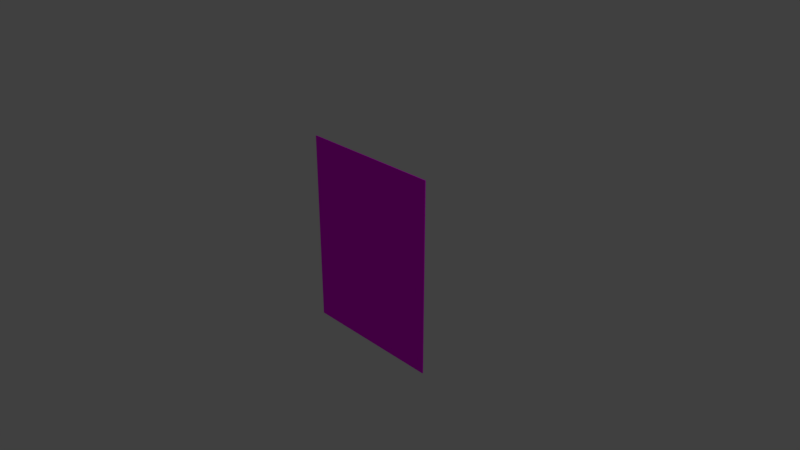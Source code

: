 # Source: tableau5.blend  (saved by Blender 2.79.0; exported with 4.5.12 LTS)
import bpy
from mathutils import Matrix  # noqa: F401  (used for matrix-valued properties, if any)

bpy.ops.wm.read_factory_settings(use_empty=True)
scene = bpy.context.scene
scene.name = 'Scene'

# ---- collections
col_collection_1 = bpy.data.collections.new('Collection 1'); scene.collection.children.link(col_collection_1)

# ---- images (referenced by path relative to the original .blend; pixels are not part of the script)
import os
ASSET_DIR = os.environ.get("B2B_ASSET_DIR", "")  # directory of the original .blend (textures are referenced by path, not embedded)
HERE = os.path.dirname(os.path.abspath(__file__))  # packed textures are extracted next to this script under _unpacked/

def load_image(name, relpath, width, height, colorspace="sRGB"):
    """Load a texture the original file referenced (path relative to the .blend, or extracted next to this script)."""
    p = next((c for c in (os.path.join(HERE, relpath), os.path.join(ASSET_DIR, relpath)) if relpath and os.path.exists(c)), "")
    if p:
        img = bpy.data.images.load(p, check_existing=True)
        img.name = name
    else:  # same state as the original file: an image datablock whose file is absent (Cycles renders it pink)
        img = bpy.data.images.new(name, width, height)
        img.source = "FILE"
        img.filepath = "//" + (relpath or name)
    img.colorspace_settings.name = colorspace
    return img
img_ob_cf3e9f_phyllida_spore_jpg = load_image('ob_cf3e9f_phyllida-spore.jpg', 'ob_cf3e9f_phyllida-spore.jpg', 1024, 1024, 'sRGB')

# ---- materials (node trees are filled in below, after node groups)
mat_tableau2 = bpy.data.materials.new('tableau2')
mat_tableau2.alpha_threshold = 0.0
mat_tableau2.roughness = 0.5
mat_tableau2.line_color = (0.0, 0.0, 0.0, 1.0)

# ---- material node trees
mat_tableau2.use_nodes = True; mat_tableau2.node_tree.nodes.clear()
_N = mat_tableau2.node_tree.nodes; _L = mat_tableau2.node_tree.links
n0 = _N.new('ShaderNodeOutputMaterial'); n0.name = 'Material Output'; n0.location = (300, 300)
n1 = _N.new('ShaderNodeBsdfDiffuse'); n1.name = 'Diffuse BSDF'; n1.location = (10, 300)
n2 = _N.new('ShaderNodeTexImage'); n2.name = 'Image Texture'; n2.location = (-280, 520)
n2.width = 140
n2.image = img_ob_cf3e9f_phyllida_spore_jpg
_L.new(n1.outputs[0], n0.inputs[0])
_L.new(n2.outputs[0], n1.inputs[0])
n0.is_active_output = True

# ---- world
world_world = bpy.data.worlds.new('World'); scene.world = world_world
world_world.color = (0.05088, 0.05088, 0.05088)
world_world.use_sun_shadow = False
world_world.sun_shadow_jitter_overblur = 0.0
world_world.cycles.sampling_method = 'MANUAL'

# ---- cameras
cam_camera = bpy.data.cameras.new('Camera')
cam_camera.clip_end = 100.0
cam_camera.lens = 35.0
cam_camera.sensor_width = 32.0
cam_camera.sensor_height = 18.0
cam_camera.ortho_scale = 7.314
cam_camera.dof.focus_distance = 0.0

# ---- lights
light_lamp = bpy.data.lights.new('Lamp', 'POINT')
light_lamp.transmission_factor = 0.0
light_lamp.cutoff_distance = 30.0
light_lamp.energy = 100.0
light_lamp.shadow_buffer_clip_start = 1.001
light_lamp.shadow_soft_size = 0.1
light_lamp.shadow_maximum_resolution = 0.006
light_lamp.use_absolute_resolution = True

# ---- meshes
me_cube = bpy.data.meshes.new('Cube')
me_cube.from_pydata([(1.0, 1.0, -1.343), (1.0, -1.0, -1.343), (-1.0, -1.0, -1.343), (-1.0, 1.0, -1.343), (1.0, 1.0, 1.343), (1.0, -1.0, 1.343), (-1.0, -1.0, 1.343), (-1.0, 1.0, 1.343)], [], [(0, 1, 2, 3), (4, 7, 6, 5), (0, 4, 5, 1), (1, 5, 6, 2), (2, 6, 7, 3), (4, 0, 3, 7)])
_uv = me_cube.uv_layers.new(name='UVMap')
_uv.uv.foreach_set('vector', [0.9906, 0.002447, 0.9906, 0.9976, 0.009384, 0.9976, 0.009384, 0.002447, 0.9906, 0.002447, 0.9906, 0.9976, 0.009384, 0.9976, 0.009384, 0.002447, 0.9906, 0.002447, 0.9906, 0.9976, 0.009384, 0.9976, 0.009384, 0.002447, 0.9906, 0.002447, 0.9906, 0.9976, 0.009384, 0.9976, 0.009384, 0.002447, 0.9906, 0.002447, 0.9906, 0.9976, 0.009384, 0.9976, 0.009384, 0.002447, 0.9906, 0.002447, 0.9906, 0.9976, 0.009384, 0.9976, 0.009384, 0.002447])
me_cube.materials.append(mat_tableau2)
me_cube.use_remesh_preserve_volume = False
me_cube.use_remesh_preserve_attributes = False
me_cube.use_mirror_vertex_groups = False
me_cube.update()

# ---- objects
ob_cube = bpy.data.objects.new('Cube', me_cube)
ob_lamp = bpy.data.objects.new('Lamp', light_lamp)
ob_camera = bpy.data.objects.new('Camera', cam_camera)

# ---- transforms, parenting, visibility, modifiers, constraints
ob_cube.location = (0.0, 0.0, 0.0)
ob_cube.scale = (1.0, 0.007508, 1.0)
ob_cube.lock_rotations_4d = False
ob_cube.empty_display_type = 'ARROWS'
ob_cube.lineart.crease_threshold = 0.0
ob_lamp.location = (4.076, 1.005, 5.904)
ob_lamp.rotation_euler = (0.6503, 0.05522, 1.866)
ob_lamp.lock_rotations_4d = False
ob_lamp.empty_display_type = 'ARROWS'
ob_lamp.color = (0.0, 0.0, 0.0, 0.0)
ob_lamp.lineart.crease_threshold = 0.0
ob_camera.location = (7.481, -6.508, 5.344)
ob_camera.rotation_euler = (1.109, 0.0, 0.8149)
ob_camera.lock_rotations_4d = False
ob_camera.empty_display_type = 'ARROWS'
ob_camera.color = (0.0, 0.0, 0.0, 0.0)
ob_camera.display_type = 'WIRE'
ob_camera.lineart.crease_threshold = 0.0

# ---- collection membership
col_collection_1.objects.link(ob_cube)
col_collection_1.objects.link(ob_lamp)
col_collection_1.objects.link(ob_camera)

# ---- scene / render settings (as saved in the file)
scene.camera = ob_camera
scene.frame_start = 1; scene.frame_end = 250; scene.frame_set(1)
scene.render.engine = 'CYCLES'
scene.render.resolution_percentage = 50
scene.render.dither_intensity = 0.0
scene.cycles.use_denoising = False
scene.cycles.samples = 128
scene.cycles.sampling_pattern = 'TABULATED_SOBOL'
scene.cycles.use_adaptive_sampling = False
scene.cycles.use_light_tree = False
scene.cycles.blur_glossy = 0.0
scene.cycles.sample_clamp_indirect = 0.0
scene.view_settings.view_transform = 'Standard'
bpy.context.view_layer.update()
